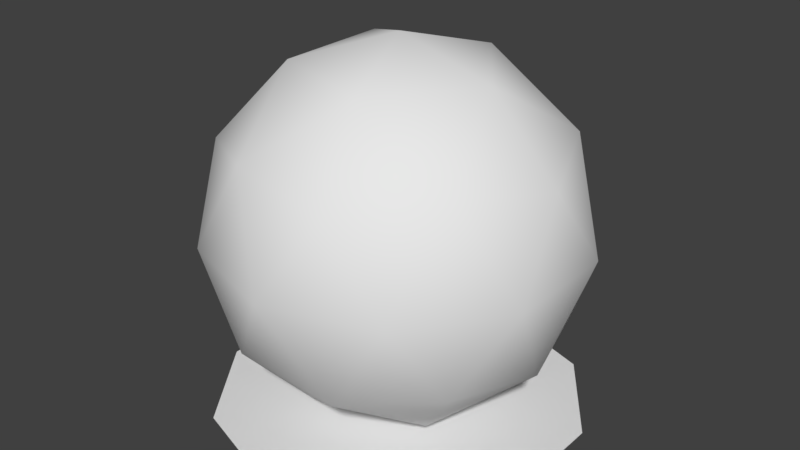 # Source: icosphereSub2.blend  (saved by Blender 2.79.0; exported with 4.5.12 LTS)
import bpy
from mathutils import Matrix  # noqa: F401  (used for matrix-valued properties, if any)

bpy.ops.wm.read_factory_settings(use_empty=True)
scene = bpy.context.scene
scene.name = 'Scene'

# ---- collections
col_collection_1 = bpy.data.collections.new('Collection 1'); scene.collection.children.link(col_collection_1)

# ---- world
world_world = bpy.data.worlds.new('World'); scene.world = world_world
world_world.color = (0.05088, 0.05088, 0.05088)
world_world.use_sun_shadow = False
world_world.sun_shadow_jitter_overblur = 0.0
world_world.cycles.sampling_method = 'MANUAL'
world_world.light_settings.ao_factor = 0.25

# ---- meshes
me_icosphere = bpy.data.meshes.new('Icosphere')
me_icosphere.from_pydata([(0.0, 0.0, 0.0), (0.7236, -0.5257, 0.5528), (-0.2764, -0.8506, 0.5528), (-0.8944, 0.0, 0.5528), (-0.2764, 0.8506, 0.5528), (0.7236, 0.5257, 0.5528), (0.2764, -0.8506, 1.447), (-0.7236, -0.5257, 1.447), (-0.7236, 0.5257, 1.447), (0.2764, 0.8506, 1.447), (0.8944, 0.0, 1.447), (0.0, 0.0, 2.0), (-0.1625, -0.5, 0.1493), (0.4253, -0.309, 0.1493), (0.2629, -0.809, 0.4743), (0.8506, 0.0, 0.4743), (0.4253, 0.309, 0.1493), (-0.5257, 0.0, 0.1493), (-0.6882, -0.5, 0.4743), (-0.1625, 0.5, 0.1493), (-0.6882, 0.5, 0.4743), (0.2629, 0.809, 0.4743), (0.9511, -0.309, 1.0), (0.9511, 0.309, 1.0), (0.0, -1.0, 1.0), (0.5878, -0.809, 1.0), (-0.9511, -0.309, 1.0), (-0.5878, -0.809, 1.0), (-0.5878, 0.809, 1.0), (-0.9511, 0.309, 1.0), (0.5878, 0.809, 1.0), (0.0, 1.0, 1.0), (0.6882, -0.5, 1.526), (-0.2629, -0.809, 1.526), (-0.8506, 0.0, 1.526), (-0.2629, 0.809, 1.526), (0.6882, 0.5, 1.526), (0.1625, -0.5, 1.851), (0.5257, 0.0, 1.851), (-0.4253, -0.309, 1.851), (-0.4253, 0.309, 1.851), (0.1625, 0.5, 1.851)], [], [(0, 13, 12), (1, 13, 15), (0, 12, 17), (0, 17, 19), (0, 19, 16), (1, 15, 22), (2, 14, 24), (3, 18, 26), (4, 20, 28), (5, 21, 30), (1, 22, 25), (2, 24, 27), (3, 26, 29), (4, 28, 31), (5, 30, 23), (6, 32, 37), (7, 33, 39), (8, 34, 40), (9, 35, 41), (10, 36, 38), (38, 41, 11), (38, 36, 41), (36, 9, 41), (41, 40, 11), (41, 35, 40), (35, 8, 40), (40, 39, 11), (40, 34, 39), (34, 7, 39), (39, 37, 11), (39, 33, 37), (33, 6, 37), (37, 38, 11), (37, 32, 38), (32, 10, 38), (23, 36, 10), (23, 30, 36), (30, 9, 36), (31, 35, 9), (31, 28, 35), (28, 8, 35), (29, 34, 8), (29, 26, 34), (26, 7, 34), (27, 33, 7), (27, 24, 33), (24, 6, 33), (25, 32, 6), (25, 22, 32), (22, 10, 32), (30, 31, 9), (30, 21, 31), (21, 4, 31), (28, 29, 8), (28, 20, 29), (20, 3, 29), (26, 27, 7), (26, 18, 27), (18, 2, 27), (24, 25, 6), (24, 14, 25), (14, 1, 25), (22, 23, 10), (22, 15, 23), (15, 5, 23), (16, 21, 5), (16, 19, 21), (19, 4, 21), (19, 20, 4), (19, 17, 20), (17, 3, 20), (17, 18, 3), (17, 12, 18), (12, 2, 18), (15, 16, 5), (15, 13, 16), (13, 0, 16), (12, 14, 2), (12, 13, 14), (13, 1, 14)])
me_icosphere.use_remesh_preserve_volume = False
me_icosphere.use_remesh_preserve_attributes = False
me_icosphere.use_mirror_vertex_groups = False
me_icosphere.update()
me_icosphere.normals_split_custom_set([tuple(v) for v in zip(*[iter([-2.845e-05, -1.897e-05, -1.0, 0.4253, -0.309, -0.8507, -0.1625, -0.5, -0.8507, 0.7236, -0.5257, -0.4472, 0.4253, -0.309, -0.8506, 0.8506, -1.257e-05, -0.5257, 3.874e-07, -1.95e-05, -1.0, -0.1625, -0.5, -0.8507, -0.5257, -8.196e-07, -0.8507, 9.114e-06, 3.156e-05, -1.0, -0.5257, 2.772e-06, -0.8507, -0.1625, 0.5, -0.8507, -1.425e-05, 1.434e-05, -1.0, -0.1625, 0.5, -0.8507, 0.4253, 0.309, -0.8507, 0.7236, -0.5257, -0.4472, 0.8507, -1.106e-05, -0.5257, 0.9511, -0.309, -1.38e-05, -0.2764, -0.8507, -0.4472, 0.2629, -0.809, -0.5257, -2.787e-06, -1.0, -1.603e-05, -0.8944, -1.895e-05, -0.4472, -0.6882, -0.5, -0.5257, -0.9511, -0.309, -1.412e-05, -0.2764, 0.8506, -0.4472, -0.6882, 0.5, -0.5257, -0.5878, 0.809, -1.706e-05, 0.7236, 0.5257, -0.4472, 0.2629, 0.809, -0.5257, 0.5878, 0.809, -1.602e-05, 0.7236, -0.5257, -0.4472, 0.9511, -0.309, -1.178e-05, 0.5878, -0.809, -1.511e-05, -0.2764, -0.8507, -0.4472, -1.129e-05, -1.0, -1.228e-05, -0.5878, -0.809, -1.671e-05, -0.8944, -1.824e-05, -0.4472, -0.9511, -0.309, -1.24e-05, -0.9511, 0.309, -1.463e-05, -0.2764, 0.8507, -0.4472, -0.5878, 0.809, -1.448e-05, -1.037e-05, 1.0, -1.442e-05, 0.7236, 0.5257, -0.4472, 0.5878, 0.809, -1.294e-05, 0.9511, 0.309, -1.386e-05, 0.2764, -0.8506, 0.4472, 0.6882, -0.5, 0.5257, 0.1625, -0.5, 0.8506, -0.7236, -0.5257, 0.4472, -0.2629, -0.809, 0.5257, -0.4253, -0.309, 0.8506, -0.7236, 0.5257, 0.4472, -0.8506, 1.107e-05, 0.5257, -0.4253, 0.309, 0.8506, 0.2764, 0.8506, 0.4472, -0.2629, 0.809, 0.5257, 0.1625, 0.5, 0.8506, 0.8944, 2.066e-05, 0.4472, 0.6882, 0.5, 0.5257, 0.5257, -1.073e-06, 0.8506, 0.5257, 2.913e-06, 0.8507, 0.1625, 0.5, 0.8507, -9.289e-06, 3.171e-05, 1.0, 0.5257, 4.068e-06, 0.8506, 0.6882, 0.5, 0.5257, 0.1625, 0.5, 0.8507, 0.6882, 0.5, 0.5257, 0.2764, 0.8506, 0.4472, 0.1625, 0.5, 0.8506, 0.1625, 0.5, 0.8507, -0.4253, 0.309, 0.8507, 1.38e-05, 1.448e-05, 1.0, 0.1624, 0.5, 0.8507, -0.2628, 0.809, 0.5257, -0.4253, 0.309, 0.8506, -0.2629, 0.809, 0.5257, -0.7236, 0.5258, 0.4472, -0.4253, 0.309, 0.8506, -0.4253, 0.309, 0.8507, -0.4253, -0.309, 0.8507, -7.495e-06, -3.311e-05, 1.0, -0.4253, 0.309, 0.8507, -0.8506, -2.53e-05, 0.5257, -0.4253, -0.309, 0.8507, -0.8506, -1.244e-05, 0.5257, -0.7236, -0.5257, 0.4472, -0.4253, -0.309, 0.8506, -0.4253, -0.309, 0.8507, 0.1625, -0.5, 0.8507, 2.842e-05, -1.91e-05, 1.0, -0.4253, -0.309, 0.8506, -0.2628, -0.809, 0.5257, 0.1624, -0.5, 0.8507, -0.2629, -0.809, 0.5257, 0.2764, -0.8506, 0.4472, 0.1625, -0.5, 0.8506, 0.1625, -0.5, 0.8507, 0.5257, -9.537e-07, 0.8507, -5.364e-07, -1.965e-05, 1.0, 0.1625, -0.5, 0.8507, 0.6882, -0.5, 0.5257, 0.5258, -4.068e-06, 0.8506, 0.6882, -0.5, 0.5257, 0.8944, -3.278e-05, 0.4472, 0.5257, -8.792e-07, 0.8506, 0.9511, 0.309, 1.42e-05, 0.6882, 0.5, 0.5257, 0.8944, 2.383e-05, 0.4472, 0.9511, 0.309, -1.672e-05, 0.5878, 0.809, -2.225e-05, 0.6882, 0.5, 0.5257, 0.5878, 0.809, 1.705e-05, 0.2764, 0.8506, 0.4472, 0.6882, 0.5, 0.5257, 4.917e-07, 1.0, 1.601e-05, -0.2629, 0.809, 0.5257, 0.2764, 0.8507, 0.4472, -1.77e-05, 1.0, -1.41e-05, -0.5878, 0.809, -2.155e-05, -0.2629, 0.809, 0.5257, -0.5878, 0.809, 1.602e-05, -0.7236, 0.5257, 0.4472, -0.2629, 0.809, 0.5257, -0.9511, 0.309, 1.385e-05, -0.8507, 1.246e-05, 0.5257, -0.7236, 0.5257, 0.4472, -0.9511, 0.309, -1.463e-05, -0.9511, -0.309, -2.015e-05, -0.8507, 2.53e-05, 0.5257, -0.9511, -0.309, 1.4e-05, -0.7236, -0.5257, 0.4472, -0.8507, -1.109e-05, 0.5257, -0.5878, -0.809, 1.581e-05, -0.2629, -0.809, 0.5257, -0.7236, -0.5257, 0.4472, -0.5878, -0.809, -1.6e-05, -2.113e-05, -1.0, -1.948e-05, -0.2629, -0.809, 0.5257, 2.816e-06, -1.0, 1.618e-05, 0.2764, -0.8507, 0.4472, -0.2629, -0.809, 0.5257, 0.5878, -0.809, 1.689e-05, 0.6882, -0.5, 0.5257, 0.2764, -0.8506, 0.4472, 0.5878, -0.809, -1.673e-05, 0.9511, -0.309, -2.215e-05, 0.6882, -0.5, 0.5257, 0.9511, -0.309, 1.433e-05, 0.8944, -1.922e-05, 0.4472, 0.6882, -0.5, 0.5257, 0.5878, 0.809, 1.425e-05, 1.036e-05, 1.0, 1.422e-05, 0.2764, 0.8507, 0.4472, 0.5878, 0.809, 2.146e-05, 0.2629, 0.809, -0.5257, 1.764e-05, 1.0, 1.401e-05, 0.2629, 0.809, -0.5257, -0.2764, 0.8507, -0.4472, -4.992e-07, 1.0, -1.588e-05, -0.5878, 0.809, 1.291e-05, -0.9511, 0.309, 1.376e-05, -0.7236, 0.5257, 0.4472, -0.5878, 0.809, 2.217e-05, -0.6882, 0.5, -0.5257, -0.9511, 0.309, 1.651e-05, -0.6882, 0.5, -0.5257, -0.8944, 2.354e-05, -0.4472, -0.9511, 0.309, -1.396e-05, -0.9511, -0.309, 1.168e-05, -0.5878, -0.809, 1.508e-05, -0.7236, -0.5258, 0.4472, -0.9511, -0.309, 2.2e-05, -0.6882, -0.5, -0.5257, -0.5878, -0.809, 1.675e-05, -0.6882, -0.5, -0.5257, -0.2764, -0.8506, -0.4472, -0.5878, -0.809, -1.679e-05, 1.134e-05, -1.0, 1.206e-05, 0.5878, -0.809, 1.647e-05, 0.2764, -0.8507, 0.4472, 2.097e-05, -1.0, 1.959e-05, 0.2629, -0.809, -0.5257, 0.5878, -0.809, 1.605e-05, 0.2629, -0.809, -0.5257, 0.7236, -0.5257, -0.4472, 0.5878, -0.809, -1.583e-05, 0.9511, -0.309, 1.245e-05, 0.9511, 0.309, 1.457e-05, 0.8944, -1.822e-05, 0.4472, 0.9511, -0.309, 2.015e-05, 0.8507, 2.532e-05, -0.5257, 0.9511, 0.309, 1.463e-05, 0.8507, 1.24e-05, -0.5257, 0.7236, 0.5257, -0.4472, 0.9511, 0.309, -1.364e-05, 0.4253, 0.309, -0.8506, 0.2629, 0.809, -0.5257, 0.7236, 0.5258, -0.4472, 0.4253, 0.309, -0.8506, -0.1624, 0.5, -0.8507, 0.2628, 0.809, -0.5257, -0.1625, 0.5, -0.8506, -0.2764, 0.8506, -0.4472, 0.2629, 0.809, -0.5257, -0.1625, 0.5, -0.8506, -0.6882, 0.5, -0.5257, -0.2764, 0.8506, -0.4472, -0.1625, 0.5, -0.8507, -0.5258, 3.688e-06, -0.8506, -0.6882, 0.5, -0.5257, -0.5257, -9.686e-07, -0.8506, -0.8944, 2.082e-05, -0.4472, -0.6882, 0.5, -0.5257, -0.5257, -9.388e-07, -0.8506, -0.6882, -0.5, -0.5257, -0.8944, -3.293e-05, -0.4472, -0.5258, -3.695e-06, -0.8506, -0.1625, -0.5, -0.8506, -0.6882, -0.5, -0.5257, -0.1625, -0.5, -0.8506, -0.2764, -0.8506, -0.4472, -0.6882, -0.5, -0.5257, 0.8506, 1.135e-05, -0.5257, 0.4253, 0.309, -0.8506, 0.7236, 0.5257, -0.4472, 0.8506, -2.53e-05, -0.5257, 0.4253, -0.309, -0.8507, 0.4253, 0.309, -0.8507, 0.4253, -0.309, -0.8507, 8.039e-06, 1.822e-05, -1.0, 0.4253, 0.309, -0.8507, -0.1625, -0.5, -0.8506, 0.2629, -0.809, -0.5257, -0.2764, -0.8506, -0.4472, -0.1624, -0.5, -0.8507, 0.4253, -0.309, -0.8506, 0.2628, -0.809, -0.5257, 0.4253, -0.309, -0.8506, 0.7236, -0.5257, -0.4472, 0.2629, -0.809, -0.5257])] * 3)])
me_collision = bpy.data.meshes.new('Collision')
me_collision.from_pydata([(0.9511, -0.309, 0.0), (0.9511, 0.309, 0.0), (0.0, -1.0, 0.0), (0.5878, -0.809, 0.0), (-0.9511, -0.309, 0.0), (-0.5878, -0.809, 0.0), (-0.5878, 0.809, 0.0), (-0.9511, 0.309, 0.0), (0.5878, 0.809, 0.0), (0.0, 1.0, 0.0)], [], [(1, 8, 9, 6, 7, 4, 5, 2, 3, 0)])
me_collision.use_remesh_preserve_volume = False
me_collision.use_remesh_preserve_attributes = False
me_collision.use_mirror_vertex_groups = False
me_collision.update()
me_collision.normals_split_custom_set([tuple(v) for v in zip(*[iter([0.0, 0.0, 1.0, 0.0, 0.0, 1.0, 0.0, 0.0, 1.0, 0.0, 0.0, 1.0, 0.0, 0.0, 1.0, 0.0, 0.0, 1.0, 0.0, 0.0, 1.0, 0.0, 0.0, 1.0, 0.0, 0.0, 1.0, 0.0, 0.0, 1.0])] * 3)])

# ---- objects
ob_icosphere = bpy.data.objects.new('Icosphere', me_icosphere)
ob_collision = bpy.data.objects.new('Collision', me_collision)

# ---- transforms, parenting, visibility, modifiers, constraints
ob_icosphere.location = (0.0, 0.0, 0.0)
ob_icosphere.lineart.crease_threshold = 0.0
ob_collision.parent = ob_icosphere
ob_collision.location = (0.0, 0.0, 0.0)
ob_collision.lineart.crease_threshold = 0.0

# ---- collection membership
col_collection_1.objects.link(ob_icosphere)
col_collection_1.objects.link(ob_collision)

# ---- scene / render settings (as saved in the file)
scene.frame_start = 1; scene.frame_end = 250; scene.frame_set(1)
scene.render.engine = 'CYCLES'
scene.render.resolution_percentage = 50
scene.render.dither_intensity = 0.0
scene.cycles.use_denoising = False
scene.cycles.samples = 128
scene.cycles.sampling_pattern = 'TABULATED_SOBOL'
scene.cycles.use_adaptive_sampling = False
scene.cycles.use_light_tree = False
scene.cycles.blur_glossy = 0.0
scene.cycles.sample_clamp_indirect = 0.0
scene.view_settings.view_transform = 'Standard'
bpy.context.view_layer.update()

# ---- added for rendering (the .blend has no active camera and no usable light): camera, sun
cam_auto = bpy.data.cameras.new('AutoCamera')
cam_auto.lens = 50.0
cam_auto.sensor_width = 36.0
cam_auto.clip_end = 1000.0
ob_auto_camera = bpy.data.objects.new('AutoCamera', cam_auto)
scene.collection.objects.link(ob_auto_camera)
ob_auto_camera.location = (3.15365, -3.78438, 3.52292)
ob_auto_camera.rotation_euler = (1.09748, -7.21219e-08, 0.694738)
scene.camera = ob_auto_camera
light_auto_sun = bpy.data.lights.new('AutoSun', 'SUN')
light_auto_sun.energy = 3.0
light_auto_sun.angle = 0.0523599
ob_auto_sun = bpy.data.objects.new('AutoSun', light_auto_sun)
scene.collection.objects.link(ob_auto_sun)
ob_auto_sun.rotation_euler = (0.872665, 0.174533, 0.523599)
bpy.context.view_layer.update()
